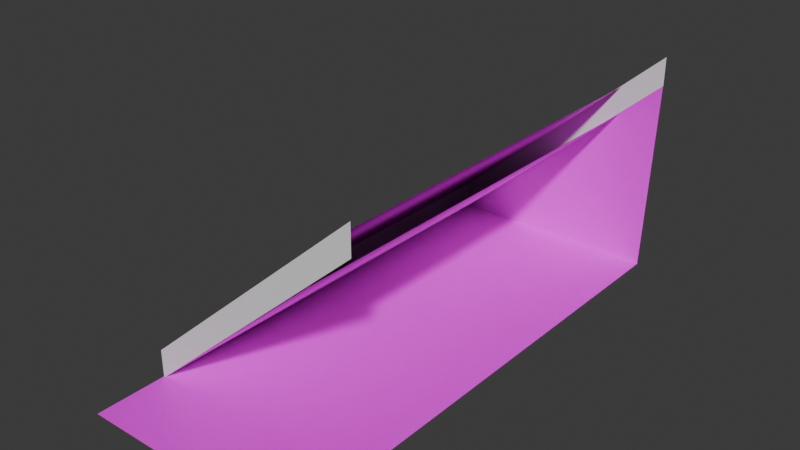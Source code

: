 # Source: MudRoomRoof.blend  (saved by Blender 4.0.36; exported with 4.5.12 LTS)
import bpy
from mathutils import Matrix  # noqa: F401  (used for matrix-valued properties, if any)

bpy.ops.wm.read_factory_settings(use_empty=True)
scene = bpy.context.scene
scene.name = 'Scene'

# ---- images (referenced by path relative to the original .blend; pixels are not part of the script)
import os
ASSET_DIR = os.environ.get("B2B_ASSET_DIR", "")  # directory of the original .blend (textures are referenced by path, not embedded)
HERE = os.path.dirname(os.path.abspath(__file__))  # packed textures are extracted next to this script under _unpacked/

def load_image(name, relpath, width, height, colorspace="sRGB"):
    """Load a texture the original file referenced (path relative to the .blend, or extracted next to this script)."""
    p = next((c for c in (os.path.join(HERE, relpath), os.path.join(ASSET_DIR, relpath)) if relpath and os.path.exists(c)), "")
    if p:
        img = bpy.data.images.load(p, check_existing=True)
        img.name = name
    else:  # same state as the original file: an image datablock whose file is absent (Cycles renders it pink)
        img = bpy.data.images.new(name, width, height)
        img.source = "FILE"
        img.filepath = "//" + (relpath or name)
    img.colorspace_settings.name = colorspace
    return img
img_bricks_jpg = load_image('Bricks.jpg', 'Bricks.jpg', 1024, 1024, 'sRGB')
img_brick_pixelated_jpg = load_image('Brick Pixelated.jpg', 'Brick Pixelated.jpg', 1024, 1024, 'sRGB')
img_roof_shingles_jpg = load_image('Roof Shingles.jpg', 'Roof Shingles.jpg', 1024, 1024, 'sRGB')

# ---- materials (node trees are filled in below, after node groups)
mat_material_006 = bpy.data.materials.new('Material.006')
mat_material_006.use_transparent_shadow = False
mat_material_002 = bpy.data.materials.new('Material.002')
mat_material_002.use_transparent_shadow = False
mat_material_003 = bpy.data.materials.new('Material.003')
mat_material_003.use_transparent_shadow = False

# ---- node groups
ng_auto_smooth = bpy.data.node_groups.new('Auto Smooth', 'GeometryNodeTree')
_s = ng_auto_smooth.interface.new_socket(name='Geometry', in_out='OUTPUT', socket_type='NodeSocketGeometry')
_s = ng_auto_smooth.interface.new_socket(name='Geometry', in_out='INPUT', socket_type='NodeSocketGeometry')
_s = ng_auto_smooth.interface.new_socket(name='Angle', in_out='INPUT', socket_type='NodeSocketFloat')
_s.subtype = 'ANGLE'
_s.min_value = 0.0
_s.max_value = 3.142
ng_auto_smooth.is_modifier = True
_N = ng_auto_smooth.nodes; _L = ng_auto_smooth.links
n0 = _N.new('NodeGroupOutput'); n0.name = 'Group Output'; n0.location = (480, -100)
n1 = _N.new('NodeGroupInput'); n1.name = 'Group Input'; n1.location = (-420, -300)
n2 = _N.new('NodeGroupInput'); n2.name = 'Group Input.001'; n2.location = (-60, -100)
n3 = _N.new('GeometryNodeSetShadeSmooth'); n3.name = 'Set Shade Smooth'; n3.location = (120, -100)
n3.domain = 'EDGE'
n4 = _N.new('GeometryNodeSetShadeSmooth'); n4.name = 'Set Shade Smooth.001'; n4.location = (300, -100)
n5 = _N.new('GeometryNodeInputMeshEdgeAngle'); n5.name = 'Edge Angle'; n5.location = (-420, -220)
n6 = _N.new('GeometryNodeInputEdgeSmooth'); n6.name = 'Is Edge Smooth'; n6.location = (-60, -160)
n7 = _N.new('GeometryNodeInputShadeSmooth'); n7.name = 'Is Face Smooth'; n7.location = (-240, -340)
n8 = _N.new('FunctionNodeBooleanMath'); n8.name = 'Boolean Math'; n8.location = (-60, -220)
n9 = _N.new('FunctionNodeCompare'); n9.name = 'Compare'; n9.location = (-240, -180)
n9.operation = 'LESS_EQUAL'
_L.new(n5.outputs[0], n9.inputs[0])
_L.new(n4.outputs[0], n0.inputs[0])
_L.new(n1.outputs[1], n9.inputs[1])
_L.new(n9.outputs[0], n8.inputs[0])
_L.new(n7.outputs[0], n8.inputs[1])
_L.new(n2.outputs[0], n3.inputs[0])
_L.new(n6.outputs[0], n3.inputs[1])
_L.new(n3.outputs[0], n4.inputs[0])
_L.new(n8.outputs[0], n3.inputs[2])
n0.is_active_output = True

# ---- material node trees
mat_material_006.use_nodes = True; mat_material_006.node_tree.nodes.clear()
_N = mat_material_006.node_tree.nodes; _L = mat_material_006.node_tree.links
n0 = _N.new('ShaderNodeBsdfPrincipled'); n0.name = 'Principled BSDF'; n0.location = (10, 300)
n0.inputs[3].default_value = 1.45
n1 = _N.new('ShaderNodeOutputMaterial'); n1.name = 'Material Output'; n1.location = (300, 300)
n2 = _N.new('ShaderNodeTexImage'); n2.name = 'Image Texture'; n2.location = (-280, 275)
n2.image = img_bricks_jpg
_L.new(n0.outputs[0], n1.inputs[0])
_L.new(n2.outputs[0], n0.inputs[0])
n1.is_active_output = True
mat_material_002.use_nodes = True; mat_material_002.node_tree.nodes.clear()
_N = mat_material_002.node_tree.nodes; _L = mat_material_002.node_tree.links
n0 = _N.new('ShaderNodeBsdfPrincipled'); n0.name = 'Principled BSDF'; n0.location = (10, 300)
n0.inputs[3].default_value = 1.45
n1 = _N.new('ShaderNodeOutputMaterial'); n1.name = 'Material Output'; n1.location = (300, 300)
n2 = _N.new('ShaderNodeTexImage'); n2.name = 'Image Texture'; n2.location = (-280, 275)
n2.image = img_brick_pixelated_jpg
_L.new(n0.outputs[0], n1.inputs[0])
_L.new(n2.outputs[0], n0.inputs[0])
n1.is_active_output = True
mat_material_003.use_nodes = True; mat_material_003.node_tree.nodes.clear()
_N = mat_material_003.node_tree.nodes; _L = mat_material_003.node_tree.links
n0 = _N.new('ShaderNodeBsdfPrincipled'); n0.name = 'Principled BSDF'; n0.location = (10, 300)
n0.inputs[3].default_value = 1.45
n1 = _N.new('ShaderNodeOutputMaterial'); n1.name = 'Material Output'; n1.location = (300, 300)
n2 = _N.new('ShaderNodeTexImage'); n2.name = 'Image Texture'; n2.location = (-280, 275)
n2.image = img_roof_shingles_jpg
_L.new(n0.outputs[0], n1.inputs[0])
_L.new(n2.outputs[0], n0.inputs[0])
n1.is_active_output = True

# ---- world
world_world = bpy.data.worlds.new('World'); scene.world = world_world
world_world.use_nodes = True; world_world.node_tree.nodes.clear()
_N = world_world.node_tree.nodes; _L = world_world.node_tree.links
n0 = _N.new('ShaderNodeOutputWorld'); n0.name = 'World Output'; n0.location = (300, 300)
n1 = _N.new('ShaderNodeBackground'); n1.name = 'Background'; n1.location = (10, 300)
n1.inputs[0].default_value = (0.05088, 0.05088, 0.05088, 1.0)
_L.new(n1.outputs[0], n0.inputs[0])
n0.is_active_output = True
world_world.color = (0.05088, 0.05088, 0.05088)
world_world.use_sun_shadow = False
world_world.sun_shadow_jitter_overblur = 0.0

# ---- meshes
me_cube_005 = bpy.data.meshes.new('Cube.005')
me_cube_005.from_pydata([(-1.0, -1.393, -1.0), (-1.0, 1.0, -1.0), (-0.4074, -1.393, -1.0), (-0.4074, 1.0, -1.0), (-0.3876, 0.9922, 12.91)], [], [(1, 4, 3), (2, 0, 1, 3)])
me_cube_005.polygons.foreach_set('use_smooth', [True] * 2)
me_cube_005.polygons.foreach_set('material_index', [1, 0])
_uv = me_cube_005.uv_layers.new(name='UVMap')
_uv.uv.foreach_set('vector', [0.4833, 0.9656, 0.9201, 0.03443, 1.359, 0.9656, 0.4833, 0.9656, -0.3928, 0.9656, 0.4833, 0.9656, 1.359, 0.9656])
me_cube_005.materials.append(mat_material_006)
me_cube_005.materials.append(mat_material_002)
me_cube_005.update()
me_cube_002 = bpy.data.meshes.new('Cube.002')
me_cube_002.from_pydata([(-1.0, -1.0, -1.0), (-1.0, -1.0, 1.0), (-1.0, 1.0, -1.0), (-1.0, 1.0, 1.0), (-0.3872, 1.0, 12.89), (-0.3872, 1.0, 14.89), (-0.3872, -1.0, 12.89), (-0.3872, -1.0, 14.89)], [], [(0, 1, 3, 2), (6, 7, 1, 0), (2, 3, 5, 4)])
me_cube_002.polygons.foreach_set('use_smooth', [True] * 3)
_uv = me_cube_002.uv_layers.new(name='UVMap')
_uv.uv.foreach_set('vector', [0.375, 0.0, 0.625, 0.0, 0.625, 0.25, 0.375, 0.25, 0.375, 0.8753, 0.625, 0.8753, 0.625, 1.0, 0.375, 1.0, 0.375, 0.25, 0.625, 0.25, 0.625, 0.3747, 0.375, 0.3747])
me_cube_002.update()
me_cube_006 = bpy.data.meshes.new('Cube.006')
me_cube_006.from_pydata([(-1.0, -1.0, -1.0), (-1.0, -1.0, 1.0), (-1.0, 1.0, -1.0), (-1.0, 1.0, 1.0), (-0.5072, 1.0, 10.11), (-0.5072, 1.0, 12.11), (-0.5072, -1.0, 10.11), (-0.5072, -1.0, 12.11)], [], [(5, 3, 1, 7), (2, 4, 6, 0)])
me_cube_006.polygons.foreach_set('use_smooth', [True] * 2)
_uv = me_cube_006.uv_layers.new(name='UVMap')
_uv.uv.foreach_set('vector', [1.869, 0.6378, 1.86, 1.998, -0.3779, 1.979, -0.3688, 0.6194, 0.125, 0.5, 0.2497, 0.5, 0.2497, 0.75, 0.125, 0.75])
me_cube_006.materials.append(mat_material_003)
me_cube_006.update()

# ---- objects
ob_cube_009 = bpy.data.objects.new('Cube.009', me_cube_005)
ob_cube_002 = bpy.data.objects.new('Cube.002', me_cube_002)
ob_cube_001 = bpy.data.objects.new('Cube.001', me_cube_006)

# ---- transforms, parenting, visibility, modifiers, constraints
ob_cube_009.location = (9.053, 1.07, 0.5611)
ob_cube_009.scale = (11.76, 6.879, 0.4562)
_m = ob_cube_009.modifiers.new('Auto Smooth', 'NODES')
_m.node_group = ng_auto_smooth
_gi = [s.identifier for s in ng_auto_smooth.interface.items_tree if s.item_type == 'SOCKET' and s.in_out == 'INPUT']
_m[_gi[1]] = 0.5236  # Angle
ob_cube_002.location = (9.053, 0.8192, 0.5181)
ob_cube_002.scale = (11.76, 7.073, 0.4562)
_m = ob_cube_002.modifiers.new('Auto Smooth', 'NODES')
_m.node_group = ng_auto_smooth
_gi = [s.identifier for s in ng_auto_smooth.interface.items_tree if s.item_type == 'SOCKET' and s.in_out == 'INPUT']
_m[_gi[1]] = 0.5236  # Angle
ob_cube_001.location = (9.053, 0.8192, 0.5181)
ob_cube_001.scale = (11.76, 7.073, 0.4562)
_m = ob_cube_001.modifiers.new('Auto Smooth', 'NODES')
_m.node_group = ng_auto_smooth
_gi = [s.identifier for s in ng_auto_smooth.interface.items_tree if s.item_type == 'SOCKET' and s.in_out == 'INPUT']
_m[_gi[1]] = 0.5236  # Angle

# ---- collection membership
scene.collection.objects.link(ob_cube_009)
scene.collection.objects.link(ob_cube_002)
scene.collection.objects.link(ob_cube_001)

# ---- scene / render settings (as saved in the file)
scene.frame_start = 1; scene.frame_end = 250; scene.frame_set(1)
scene.render.engine = 'BLENDER_EEVEE_NEXT'
scene.cycles.sampling_pattern = 'TABULATED_SOBOL'
bpy.context.view_layer.update()

# ---- added for rendering (the .blend has no active camera and no usable light): camera, sun
cam_auto = bpy.data.cameras.new('AutoCamera')
cam_auto.lens = 50.0
cam_auto.sensor_width = 36.0
cam_auto.clip_end = 1000.0
ob_auto_camera = bpy.data.objects.new('AutoCamera', cam_auto)
scene.collection.objects.link(ob_auto_camera)
ob_auto_camera.location = (18.8237, -21.7922, 18.0279)
ob_auto_camera.rotation_euler = (1.09748, -7.21219e-08, 0.694738)
scene.camera = ob_auto_camera
light_auto_sun = bpy.data.lights.new('AutoSun', 'SUN')
light_auto_sun.energy = 3.0
light_auto_sun.angle = 0.0523599
ob_auto_sun = bpy.data.objects.new('AutoSun', light_auto_sun)
scene.collection.objects.link(ob_auto_sun)
ob_auto_sun.rotation_euler = (0.872665, 0.174533, 0.523599)
bpy.context.view_layer.update()

